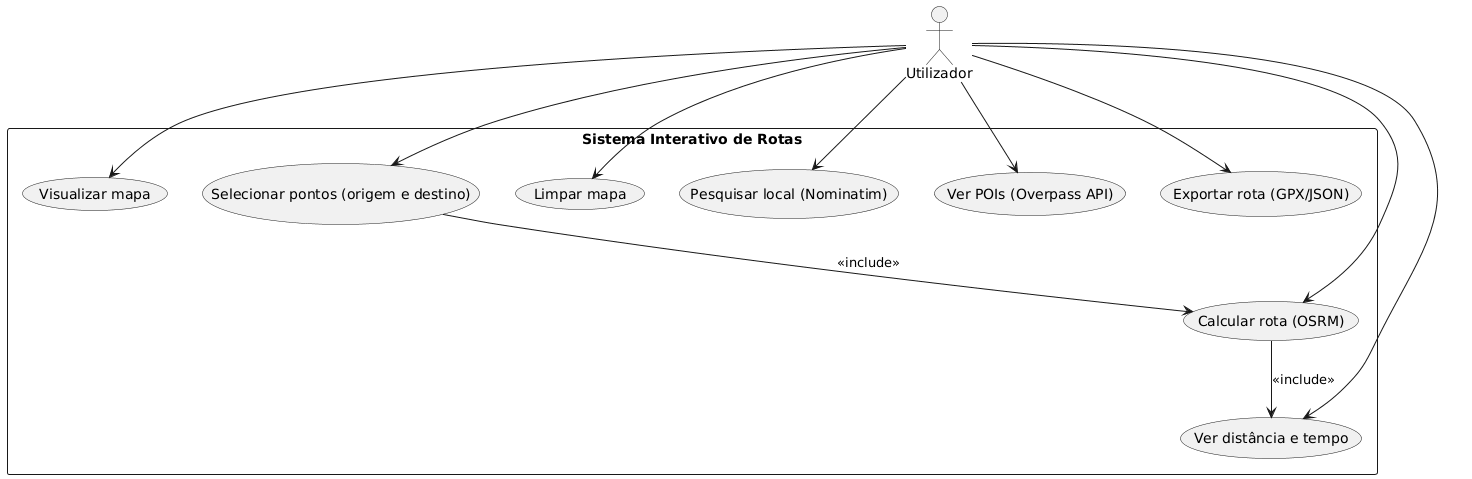

The diagram above was rendered by PlantUML. Its source (embedded in the PNG):
@startuml
actor Utilizador

rectangle "Sistema Interativo de Rotas" {
    usecase "Visualizar mapa" as UC1
    usecase "Selecionar pontos (origem e destino)" as UC2
    usecase "Calcular rota (OSRM)" as UC3
    usecase "Ver distância e tempo" as UC4
    usecase "Limpar mapa" as UC5
    usecase "Pesquisar local (Nominatim)" as UC6
    usecase "Ver POIs (Overpass API)" as UC7
    usecase "Exportar rota (GPX/JSON)" as UC8
}

Utilizador --> UC1
Utilizador --> UC2
Utilizador --> UC3
Utilizador --> UC4
Utilizador --> UC5
Utilizador --> UC6
Utilizador --> UC7
Utilizador --> UC8

UC3 --> UC4 : <<include>>
UC2 --> UC3 : <<include>>
@enduml